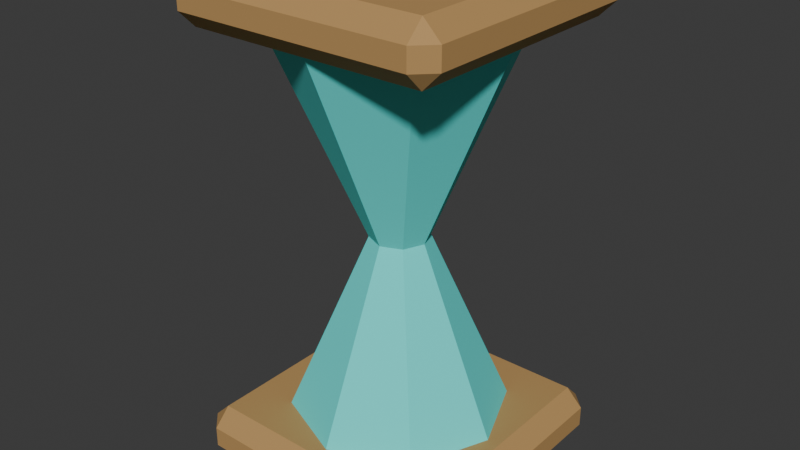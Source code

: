 # Source: SH10_TimeFreeze.blend  (saved by Blender 5.2.44; exported with 4.5.12 LTS)
import bpy
from mathutils import Matrix  # noqa: F401  (used for matrix-valued properties, if any)

bpy.ops.wm.read_factory_settings(use_empty=True)
scene = bpy.context.scene
scene.name = 'Scene'

# ---- collections
col_collection = bpy.data.collections.new('Collection'); scene.collection.children.link(col_collection)

# ---- materials (node trees are filled in below, after node groups)
mat_sh10_timefreeze_bronze = bpy.data.materials.new('SH10_TimeFreeze_Bronze')
mat_sh10_timefreeze_bronze.diffuse_color = (0.48, 0.28, 0.1, 1.0)
mat_sh10_timefreeze_soul = bpy.data.materials.new('SH10_TimeFreeze_Soul')
mat_sh10_timefreeze_soul.diffuse_color = (0.1, 0.85, 0.8, 1.0)

# ---- material node trees
mat_sh10_timefreeze_bronze.use_nodes = True; mat_sh10_timefreeze_bronze.node_tree.nodes.clear()
_N = mat_sh10_timefreeze_bronze.node_tree.nodes; _L = mat_sh10_timefreeze_bronze.node_tree.links
n0 = _N.new('ShaderNodeBsdfPrincipled'); n0.name = 'Principled BSDF'; n0.location = (-200, 100)
n0.inputs[0].default_value = (0.48, 0.28, 0.1, 1.0)
n0.inputs[2].default_value = 0.8
n0.inputs[10].default_value = 0.005
n1 = _N.new('ShaderNodeOutputMaterial'); n1.name = 'Material Output'; n1.location = (200, 100)
_L.new(n0.outputs[0], n1.inputs[0])
n1.is_active_output = True
mat_sh10_timefreeze_soul.use_nodes = True; mat_sh10_timefreeze_soul.node_tree.nodes.clear()
_N = mat_sh10_timefreeze_soul.node_tree.nodes; _L = mat_sh10_timefreeze_soul.node_tree.links
n0 = _N.new('ShaderNodeBsdfPrincipled'); n0.name = 'Principled BSDF'; n0.location = (-200, 100)
n0.inputs[0].default_value = (0.1, 0.85, 0.8, 1.0)
n0.inputs[2].default_value = 0.8
n0.inputs[10].default_value = 0.005
n1 = _N.new('ShaderNodeOutputMaterial'); n1.name = 'Material Output'; n1.location = (200, 100)
_L.new(n0.outputs[0], n1.inputs[0])
n1.is_active_output = True

# ---- world
world_world = bpy.data.worlds.new('World'); scene.world = world_world
world_world.use_nodes = True; world_world.node_tree.nodes.clear()
_N = world_world.node_tree.nodes; _L = world_world.node_tree.links
n0 = _N.new('ShaderNodeOutputWorld'); n0.name = 'World Output'; n0.location = (200, 100)
n1 = _N.new('ShaderNodeBackground'); n1.name = 'Background'; n1.location = (-200, 100)
n1.inputs[0].default_value = (0.05088, 0.05088, 0.05088, 1.0)
_L.new(n1.outputs[0], n0.inputs[0])
n0.is_active_output = True
world_world.color = (0.05088, 0.05088, 0.05088)
world_world.sun_shadow_jitter_overblur = 0.0

# ---- meshes
me_cube_367 = bpy.data.meshes.new('Cube.367')
me_cube_367.from_pydata([(-0.175, -0.175, 0.02), (-0.175, -0.2, 0.045), (-0.2, -0.175, 0.045), (-0.175, -0.2, 0.075), (-0.175, -0.175, 0.1), (-0.2, -0.175, 0.075), (-0.175, 0.175, 0.02), (-0.2, 0.175, 0.045), (-0.175, 0.2, 0.045), (-0.175, 0.175, 0.1), (-0.175, 0.2, 0.075), (-0.2, 0.175, 0.075), (0.175, -0.175, 0.02), (0.2, -0.175, 0.045), (0.175, -0.2, 0.045), (0.175, -0.175, 0.1), (0.175, -0.2, 0.075), (0.2, -0.175, 0.075), (0.175, 0.175, 0.02), (0.175, 0.2, 0.045), (0.2, 0.175, 0.045), (0.175, 0.175, 0.1), (0.2, 0.175, 0.075), (0.175, 0.2, 0.075), (-0.175, -0.175, 0.66), (-0.175, -0.2, 0.685), (-0.2, -0.175, 0.685), (-0.175, -0.2, 0.715), (-0.175, -0.175, 0.74), (-0.2, -0.175, 0.715), (-0.175, 0.175, 0.66), (-0.2, 0.175, 0.685), (-0.175, 0.2, 0.685), (-0.175, 0.175, 0.74), (-0.175, 0.2, 0.715), (-0.2, 0.175, 0.715), (0.175, -0.175, 0.66), (0.2, -0.175, 0.685), (0.175, -0.2, 0.685), (0.175, -0.175, 0.74), (0.175, -0.2, 0.715), (0.2, -0.175, 0.715), (0.175, 0.175, 0.66), (0.175, 0.2, 0.685), (0.2, 0.175, 0.685), (0.175, 0.175, 0.74), (0.2, 0.175, 0.715), (0.175, 0.2, 0.715), (0.0, 0.04, 0.36), (0.0, 0.17, 0.66), (0.02828, 0.02828, 0.36), (0.1202, 0.1202, 0.66), (0.04, 0.0, 0.36), (0.17, 0.0, 0.66), (0.02828, -0.02828, 0.36), (0.1202, -0.1202, 0.66), (0.0, -0.04, 0.36), (0.0, -0.17, 0.66), (-0.02828, -0.02828, 0.36), (-0.1202, -0.1202, 0.66), (-0.04, 0.0, 0.36), (-0.17, 0.0, 0.66), (-0.02828, 0.02828, 0.36), (-0.1202, 0.1202, 0.66), (0.0, 0.17, 0.07), (0.0, 0.04, 0.37), (0.1202, 0.1202, 0.07), (0.02828, 0.02828, 0.37), (0.17, 0.0, 0.07), (0.04, 0.0, 0.37), (0.1202, -0.1202, 0.07), (0.02828, -0.02828, 0.37), (0.0, -0.17, 0.07), (0.0, -0.04, 0.37), (-0.1202, -0.1202, 0.07), (-0.02828, -0.02828, 0.37), (-0.17, 0.0, 0.07), (-0.04, 0.0, 0.37), (-0.1202, 0.1202, 0.07), (-0.02828, 0.02828, 0.37)], [], [(0, 1, 2), (3, 4, 5), (6, 7, 8), (9, 10, 11), (12, 13, 14), (15, 16, 17), (18, 19, 20), (21, 22, 23), (6, 0, 2, 7), (1, 3, 5, 2), (4, 9, 11, 5), (10, 8, 7, 11), (18, 6, 8, 19), (9, 21, 23, 10), (22, 20, 19, 23), (12, 18, 20, 13), (21, 15, 17, 22), (16, 14, 13, 17), (0, 12, 14, 1), (15, 4, 3, 16), (6, 18, 12, 0), (2, 5, 11, 7), (14, 16, 3, 1), (21, 9, 4, 15), (8, 10, 23, 19), (20, 22, 17, 13), (24, 25, 26), (27, 28, 29), (30, 31, 32), (33, 34, 35), (36, 37, 38), (39, 40, 41), (42, 43, 44), (45, 46, 47), (30, 24, 26, 31), (25, 27, 29, 26), (28, 33, 35, 29), (34, 32, 31, 35), (42, 30, 32, 43), (33, 45, 47, 34), (46, 44, 43, 47), (36, 42, 44, 37), (45, 39, 41, 46), (40, 38, 37, 41), (24, 36, 38, 25), (39, 28, 27, 40), (30, 42, 36, 24), (26, 29, 35, 31), (38, 40, 27, 25), (45, 33, 28, 39), (32, 34, 47, 43), (44, 46, 41, 37), (48, 49, 51, 50), (50, 51, 53, 52), (52, 53, 55, 54), (54, 55, 57, 56), (56, 57, 59, 58), (58, 59, 61, 60), (51, 49, 63, 61, 59, 57, 55, 53), (60, 61, 63, 62), (62, 63, 49, 48), (48, 50, 52, 54, 56, 58, 60, 62), (64, 65, 67, 66), (66, 67, 69, 68), (68, 69, 71, 70), (70, 71, 73, 72), (72, 73, 75, 74), (74, 75, 77, 76), (67, 65, 79, 77, 75, 73, 71, 69), (76, 77, 79, 78), (78, 79, 65, 64), (64, 66, 68, 70, 72, 74, 76, 78)])
me_cube_367.polygons.foreach_set('material_index', [0, 0, 0, 0, 0, 0, 0, 0, 0, 0, 0, 0, 0, 0, 0, 0, 0, 0, 0, 0, 0, 0, 0, 0, 0, 0, 0, 0, 0, 0, 0, 0, 0, 0, 0, 0, 0, 0, 0, 0, 0, 0, 0, 0, 0, 0, 0, 0, 0, 0, 0, 0, 1, 1, 1, 1, 1, 1, 1, 1, 1, 1, 1, 1, 1, 1, 1, 1, 1, 1, 1, 1])
_uv = me_cube_367.uv_layers.new(name='UVMap')
_uv.uv.foreach_set('vector', [0.01833, 0.01833, 2.046e-08, 0.01833, 0.01833, 1.384e-09, 8.018e-10, 0.5681, 0.01833, 0.5681, 0.01833, 0.5865, 0.2749, 0.01833, 0.2749, 2.075e-08, 0.2932, 0.01833, 0.2749, 0.5681, 0.2932, 0.5681, 0.2749, 0.5865, 0.01833, 0.2749, 0.01833, 0.2932, 1.093e-09, 0.2749, 0.01833, 0.3116, 2.017e-08, 0.3116, 0.01833, 0.2932, 0.2749, 0.2749, 0.2932, 0.2749, 0.2749, 0.2932, 0.2749, 0.3116, 0.2749, 0.2932, 0.2932, 0.3116, 0.2749, 0.01833, 0.01833, 0.01833, 0.01833, 1.384e-09, 0.2749, 2.075e-08, 0.2569, 0.843, 0.2789, 0.843, 0.2789, 0.8614, 0.2569, 0.8614, 0.01833, 0.5681, 0.2749, 0.5681, 0.2749, 0.5865, 0.01833, 0.5865, 0.9609, 0.2566, 0.9829, 0.2566, 0.9829, 0.2749, 0.9609, 0.2749, 0.2749, 0.2749, 0.2749, 0.01833, 0.2932, 0.01833, 0.2932, 0.2749, 0.2749, 0.5681, 0.2749, 0.3116, 0.2932, 0.3116, 0.2932, 0.5681, 0.2349, 0.8614, 0.2569, 0.8614, 0.2569, 0.8797, 0.2349, 0.8797, 0.01833, 0.2749, 0.2749, 0.2749, 0.2749, 0.2932, 0.01833, 0.2932, 0.2749, 0.3116, 0.01833, 0.3116, 0.01833, 0.2932, 0.2749, 0.2932, 0.2349, 0.5865, 0.2569, 0.5865, 0.2569, 0.6048, 0.2349, 0.6048, 0.01833, 0.01833, 0.01833, 0.2749, 1.093e-09, 0.2749, 2.046e-08, 0.01833, 0.01833, 0.3116, 0.01833, 0.5681, 8.018e-10, 0.5681, 2.017e-08, 0.3116, 0.2749, 0.01833, 0.2749, 0.2749, 0.01833, 0.2749, 0.01833, 0.01833, 0.5281, 0.7434, 0.5501, 0.7434, 0.5501, 1.0, 0.5281, 1.0, 0.2569, 0.5865, 0.2789, 0.5865, 0.2789, 0.843, 0.2569, 0.843, 0.2749, 0.3116, 0.2749, 0.5681, 0.01833, 0.5681, 0.01833, 0.3116, 0.9829, 0.2566, 0.9609, 0.2566, 0.9609, -3.917e-09, 0.9829, -2.256e-09, 0.2569, 0.8614, 0.2349, 0.8614, 0.2349, 0.6048, 0.2569, 0.6048, 0.9609, 0.01833, 0.9426, 0.01833, 0.9426, -5.3e-09, 0.9206, 0.01833, 0.9023, 0.01833, 0.9206, -6.961e-09, 0.9887, 0.7697, 0.9703, 0.7881, 0.9703, 0.7697, 0.93, 0.7697, 0.9483, 0.7697, 0.9483, 0.7881, 0.2349, 0.6048, 0.2166, 0.6048, 0.2166, 0.5865, 0.1762, 0.6048, 0.1946, 0.5865, 0.1946, 0.6048, 0.2349, 0.8614, 0.2166, 0.8797, 0.2166, 0.8614, 0.1762, 0.8614, 0.1946, 0.8614, 0.1946, 0.8797, 0.5281, 0.7434, 0.5281, 1.0, 0.5098, 1.0, 0.5098, 0.7434, 0.9426, 0.01833, 0.9206, 0.01833, 0.9206, -6.961e-09, 0.9426, -5.3e-09, 0.4695, 1.0, 0.4695, 0.7434, 0.4878, 0.7434, 0.4878, 1.0, 0.9483, 0.7697, 0.9703, 0.7697, 0.9703, 0.7881, 0.9483, 0.7881, 0.9887, 0.5132, 0.9887, 0.7697, 0.9703, 0.7697, 0.9703, 0.5132, 0.93, 0.7697, 0.93, 0.5132, 0.9483, 0.5132, 0.9483, 0.7697, 0.1946, 0.8614, 0.2166, 0.8614, 0.2166, 0.8797, 0.1946, 0.8797, 0.2349, 0.6048, 0.2349, 0.8614, 0.2166, 0.8614, 0.2166, 0.6048, 0.1762, 0.8614, 0.1762, 0.6048, 0.1946, 0.6048, 0.1946, 0.8614, 0.1946, 0.5865, 0.2166, 0.5865, 0.2166, 0.6048, 0.1946, 0.6048, 0.9609, 0.01833, 0.9609, 0.2749, 0.9426, 0.2749, 0.9426, 0.01833, 0.9023, 0.2749, 0.9023, 0.01833, 0.9206, 0.01833, 0.9206, 0.2749, 0.5498, 1.966e-08, 0.5498, 0.2566, 0.2932, 0.2566, 0.2932, 2.909e-10, 0.5098, 1.0, 0.4878, 1.0, 0.4878, 0.7434, 0.5098, 0.7434, 0.9426, 0.2749, 0.9206, 0.2749, 0.9206, 0.01833, 0.9426, 0.01833, 0.5498, 0.2566, 0.5498, 0.5132, 0.2932, 0.5132, 0.2932, 0.2566, 0.9703, 0.7697, 0.9483, 0.7697, 0.9483, 0.5132, 0.9703, 0.5132, 0.2166, 0.8614, 0.1946, 0.8614, 0.1946, 0.6048, 0.2166, 0.6048, 0.6379, 0.2199, 0.6379, 0.0, 0.726, 0.0, 0.6587, 0.2199, 0.6172, 0.4765, 0.5498, 0.2566, 0.6379, 0.2566, 0.6379, 0.4765, 0.6379, 0.4765, 0.6379, 0.2566, 0.726, 0.2566, 0.6587, 0.4765, 0.06739, 0.8064, 0.0, 0.5865, 0.08812, 0.5865, 0.08812, 0.8064, 0.08812, 0.8064, 0.08812, 0.5865, 0.1762, 0.5865, 0.1089, 0.8064, 0.7934, 0.2199, 0.726, 0.0, 0.8142, 0.0, 0.8142, 0.2199, 0.3607, 0.7434, 0.2932, 0.676, 0.2932, 0.5806, 0.3607, 0.5132, 0.4561, 0.5132, 0.5235, 0.5806, 0.5235, 0.676, 0.4561, 0.7434, 0.8142, 0.2199, 0.8142, 0.0, 0.9023, 0.0, 0.8349, 0.2199, 0.6172, 0.2199, 0.5498, 0.0, 0.6379, 0.0, 0.6379, 0.2199, 0.726, 0.4782, 0.726, 0.4557, 0.7419, 0.4398, 0.7644, 0.4398, 0.7802, 0.4557, 0.7802, 0.4782, 0.7644, 0.494, 0.7419, 0.494, 0.8142, 0.4398, 0.8142, 0.2199, 0.8349, 0.2199, 0.9023, 0.4398, 0.7538, 0.7331, 0.8212, 0.5132, 0.8419, 0.5132, 0.8419, 0.7331, 0.8419, 0.7331, 0.8419, 0.5132, 0.8626, 0.5132, 0.93, 0.7331, 0.7538, 0.953, 0.8212, 0.7331, 0.8419, 0.7331, 0.8419, 0.953, 0.8419, 0.953, 0.8419, 0.7331, 0.8626, 0.7331, 0.93, 0.953, 0.2932, 0.9633, 0.3606, 0.7434, 0.3814, 0.7434, 0.3814, 0.9633, 0.566, 0.7976, 0.5501, 0.7817, 0.5501, 0.7593, 0.566, 0.7434, 0.5884, 0.7434, 0.6043, 0.7593, 0.6043, 0.7817, 0.5884, 0.7976, 0.3814, 0.9633, 0.3814, 0.7434, 0.4021, 0.7434, 0.4695, 0.9633, 0.726, 0.4398, 0.7934, 0.2199, 0.8142, 0.2199, 0.8142, 0.4398, 0.5235, 0.676, 0.5235, 0.5806, 0.5909, 0.5132, 0.6863, 0.5132, 0.7538, 0.5806, 0.7538, 0.676, 0.6863, 0.7434, 0.5909, 0.7434])
me_cube_367.materials.append(mat_sh10_timefreeze_bronze)
me_cube_367.materials.append(mat_sh10_timefreeze_soul)
me_cube_367.update()

# ---- objects
ob_sh10_timefreeze = bpy.data.objects.new('SH10_TimeFreeze', me_cube_367)

# ---- transforms, parenting, visibility, modifiers, constraints
ob_sh10_timefreeze.location = (0.0, 0.0, 0.0)

# ---- collection membership
col_collection.objects.link(ob_sh10_timefreeze)

# ---- scene / render settings (as saved in the file)
scene.frame_start = 1; scene.frame_end = 25; scene.frame_set(1)
scene.render.engine = 'BLENDER_EEVEE_NEXT'
scene.render.bake_bias = 0.0
scene.render.bake_samples = 0
scene.render.compositor_device = 'GPU'
scene.eevee.use_volume_custom_range = False
scene.eevee.fast_gi_thickness_near = 0.1
scene.eevee.fast_gi_thickness_far = 0.0
scene.eevee.ray_tracing_options.screen_trace_thickness = 0.1
bpy.context.view_layer.update()

# ---- added for rendering (the .blend has no active camera and no usable light): camera, sun
cam_auto = bpy.data.cameras.new('AutoCamera')
cam_auto.lens = 50.0
cam_auto.sensor_width = 36.0
cam_auto.clip_end = 1000.0
ob_auto_camera = bpy.data.objects.new('AutoCamera', cam_auto)
scene.collection.objects.link(ob_auto_camera)
ob_auto_camera.location = (0.847174, -1.01661, 1.05774)
ob_auto_camera.rotation_euler = (1.09748, -7.21219e-08, 0.694738)
scene.camera = ob_auto_camera
light_auto_sun = bpy.data.lights.new('AutoSun', 'SUN')
light_auto_sun.energy = 3.0
light_auto_sun.angle = 0.0523599
ob_auto_sun = bpy.data.objects.new('AutoSun', light_auto_sun)
scene.collection.objects.link(ob_auto_sun)
ob_auto_sun.rotation_euler = (0.872665, 0.174533, 0.523599)
bpy.context.view_layer.update()
